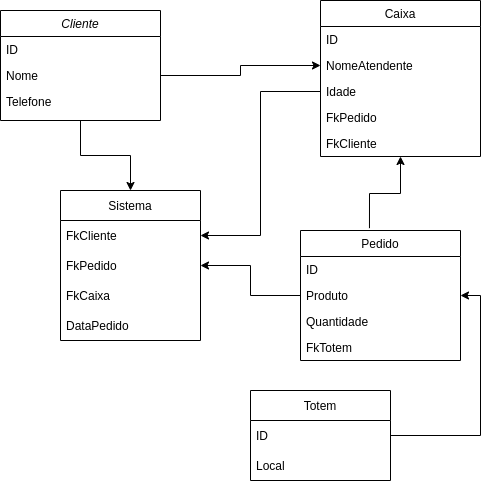

The diagram above was exported from draw.io. Its source (the exported page's mxGraphModel, read from the mxfile embedded in the PNG):
<mxGraphModel dx="826" dy="461" grid="1" gridSize="10" guides="1" tooltips="1" connect="1" arrows="1" fold="1" page="1" pageScale="1" pageWidth="827" pageHeight="1169" math="0" shadow="0">
  <root>
    <mxCell id="WIyWlLk6GJQsqaUBKTNV-0" />
    <mxCell id="WIyWlLk6GJQsqaUBKTNV-1" parent="WIyWlLk6GJQsqaUBKTNV-0" />
    <mxCell id="vHSHZotP2yh2TH5b_YaO-15" style="edgeStyle=orthogonalEdgeStyle;rounded=0;orthogonalLoop=1;jettySize=auto;html=1;exitX=0.5;exitY=1;exitDx=0;exitDy=0;startArrow=none;startFill=0;endArrow=classic;endFill=1;strokeColor=#000000;" edge="1" parent="WIyWlLk6GJQsqaUBKTNV-1" source="zkfFHV4jXpPFQw0GAbJ--0" target="vHSHZotP2yh2TH5b_YaO-11">
      <mxGeometry relative="1" as="geometry" />
    </mxCell>
    <mxCell id="zkfFHV4jXpPFQw0GAbJ--0" value="Cliente" style="swimlane;fontStyle=2;align=center;verticalAlign=top;childLayout=stackLayout;horizontal=1;startSize=26;horizontalStack=0;resizeParent=1;resizeLast=0;collapsible=1;marginBottom=0;rounded=0;shadow=0;strokeWidth=1;" parent="WIyWlLk6GJQsqaUBKTNV-1" vertex="1">
      <mxGeometry x="220" y="130" width="160" height="110" as="geometry">
        <mxRectangle x="230" y="140" width="160" height="26" as="alternateBounds" />
      </mxGeometry>
    </mxCell>
    <mxCell id="zkfFHV4jXpPFQw0GAbJ--1" value="ID" style="text;align=left;verticalAlign=top;spacingLeft=4;spacingRight=4;overflow=hidden;rotatable=0;points=[[0,0.5],[1,0.5]];portConstraint=eastwest;" parent="zkfFHV4jXpPFQw0GAbJ--0" vertex="1">
      <mxGeometry y="26" width="160" height="26" as="geometry" />
    </mxCell>
    <mxCell id="zkfFHV4jXpPFQw0GAbJ--2" value="Nome" style="text;align=left;verticalAlign=top;spacingLeft=4;spacingRight=4;overflow=hidden;rotatable=0;points=[[0,0.5],[1,0.5]];portConstraint=eastwest;rounded=0;shadow=0;html=0;" parent="zkfFHV4jXpPFQw0GAbJ--0" vertex="1">
      <mxGeometry y="52" width="160" height="26" as="geometry" />
    </mxCell>
    <mxCell id="zkfFHV4jXpPFQw0GAbJ--3" value="Telefone" style="text;align=left;verticalAlign=top;spacingLeft=4;spacingRight=4;overflow=hidden;rotatable=0;points=[[0,0.5],[1,0.5]];portConstraint=eastwest;rounded=0;shadow=0;html=0;" parent="zkfFHV4jXpPFQw0GAbJ--0" vertex="1">
      <mxGeometry y="78" width="160" height="26" as="geometry" />
    </mxCell>
    <mxCell id="zkfFHV4jXpPFQw0GAbJ--6" value="Pedido" style="swimlane;fontStyle=0;align=center;verticalAlign=top;childLayout=stackLayout;horizontal=1;startSize=26;horizontalStack=0;resizeParent=1;resizeLast=0;collapsible=1;marginBottom=0;rounded=0;shadow=0;strokeWidth=1;" parent="WIyWlLk6GJQsqaUBKTNV-1" vertex="1">
      <mxGeometry x="520" y="350" width="160" height="130" as="geometry">
        <mxRectangle x="130" y="380" width="160" height="26" as="alternateBounds" />
      </mxGeometry>
    </mxCell>
    <mxCell id="zkfFHV4jXpPFQw0GAbJ--7" value="ID" style="text;align=left;verticalAlign=top;spacingLeft=4;spacingRight=4;overflow=hidden;rotatable=0;points=[[0,0.5],[1,0.5]];portConstraint=eastwest;" parent="zkfFHV4jXpPFQw0GAbJ--6" vertex="1">
      <mxGeometry y="26" width="160" height="26" as="geometry" />
    </mxCell>
    <mxCell id="zkfFHV4jXpPFQw0GAbJ--8" value="Produto" style="text;align=left;verticalAlign=top;spacingLeft=4;spacingRight=4;overflow=hidden;rotatable=0;points=[[0,0.5],[1,0.5]];portConstraint=eastwest;rounded=0;shadow=0;html=0;fillColor=none;gradientColor=none;" parent="zkfFHV4jXpPFQw0GAbJ--6" vertex="1">
      <mxGeometry y="52" width="160" height="26" as="geometry" />
    </mxCell>
    <mxCell id="zkfFHV4jXpPFQw0GAbJ--11" value="Quantidade" style="text;align=left;verticalAlign=top;spacingLeft=4;spacingRight=4;overflow=hidden;rotatable=0;points=[[0,0.5],[1,0.5]];portConstraint=eastwest;" parent="zkfFHV4jXpPFQw0GAbJ--6" vertex="1">
      <mxGeometry y="78" width="160" height="26" as="geometry" />
    </mxCell>
    <mxCell id="vHSHZotP2yh2TH5b_YaO-27" value="FkTotem" style="text;align=left;verticalAlign=top;spacingLeft=4;spacingRight=4;overflow=hidden;rotatable=0;points=[[0,0.5],[1,0.5]];portConstraint=eastwest;" vertex="1" parent="zkfFHV4jXpPFQw0GAbJ--6">
      <mxGeometry y="104" width="160" height="26" as="geometry" />
    </mxCell>
    <mxCell id="vHSHZotP2yh2TH5b_YaO-9" style="edgeStyle=orthogonalEdgeStyle;rounded=0;orthogonalLoop=1;jettySize=auto;html=1;exitX=0.5;exitY=1;exitDx=0;exitDy=0;entryX=0.431;entryY=-0.018;entryDx=0;entryDy=0;entryPerimeter=0;startArrow=classic;startFill=1;endArrow=none;endFill=0;strokeColor=#000000;" edge="1" parent="WIyWlLk6GJQsqaUBKTNV-1" source="zkfFHV4jXpPFQw0GAbJ--17" target="zkfFHV4jXpPFQw0GAbJ--6">
      <mxGeometry relative="1" as="geometry" />
    </mxCell>
    <mxCell id="zkfFHV4jXpPFQw0GAbJ--17" value="Caixa" style="swimlane;fontStyle=0;align=center;verticalAlign=top;childLayout=stackLayout;horizontal=1;startSize=26;horizontalStack=0;resizeParent=1;resizeLast=0;collapsible=1;marginBottom=0;rounded=0;shadow=0;strokeWidth=1;" parent="WIyWlLk6GJQsqaUBKTNV-1" vertex="1">
      <mxGeometry x="540" y="120" width="160" height="156" as="geometry">
        <mxRectangle x="550" y="140" width="160" height="26" as="alternateBounds" />
      </mxGeometry>
    </mxCell>
    <mxCell id="zkfFHV4jXpPFQw0GAbJ--18" value="ID" style="text;align=left;verticalAlign=top;spacingLeft=4;spacingRight=4;overflow=hidden;rotatable=0;points=[[0,0.5],[1,0.5]];portConstraint=eastwest;" parent="zkfFHV4jXpPFQw0GAbJ--17" vertex="1">
      <mxGeometry y="26" width="160" height="26" as="geometry" />
    </mxCell>
    <mxCell id="zkfFHV4jXpPFQw0GAbJ--19" value="NomeAtendente" style="text;align=left;verticalAlign=top;spacingLeft=4;spacingRight=4;overflow=hidden;rotatable=0;points=[[0,0.5],[1,0.5]];portConstraint=eastwest;rounded=0;shadow=0;html=0;" parent="zkfFHV4jXpPFQw0GAbJ--17" vertex="1">
      <mxGeometry y="52" width="160" height="26" as="geometry" />
    </mxCell>
    <mxCell id="vHSHZotP2yh2TH5b_YaO-5" value="Idade" style="text;align=left;verticalAlign=top;spacingLeft=4;spacingRight=4;overflow=hidden;rotatable=0;points=[[0,0.5],[1,0.5]];portConstraint=eastwest;rounded=0;shadow=0;html=0;" vertex="1" parent="zkfFHV4jXpPFQw0GAbJ--17">
      <mxGeometry y="78" width="160" height="26" as="geometry" />
    </mxCell>
    <mxCell id="vHSHZotP2yh2TH5b_YaO-28" value="FkPedido" style="text;align=left;verticalAlign=top;spacingLeft=4;spacingRight=4;overflow=hidden;rotatable=0;points=[[0,0.5],[1,0.5]];portConstraint=eastwest;rounded=0;shadow=0;html=0;" vertex="1" parent="zkfFHV4jXpPFQw0GAbJ--17">
      <mxGeometry y="104" width="160" height="26" as="geometry" />
    </mxCell>
    <mxCell id="vHSHZotP2yh2TH5b_YaO-29" value="FkCliente" style="text;align=left;verticalAlign=top;spacingLeft=4;spacingRight=4;overflow=hidden;rotatable=0;points=[[0,0.5],[1,0.5]];portConstraint=eastwest;rounded=0;shadow=0;html=0;" vertex="1" parent="zkfFHV4jXpPFQw0GAbJ--17">
      <mxGeometry y="130" width="160" height="26" as="geometry" />
    </mxCell>
    <mxCell id="vHSHZotP2yh2TH5b_YaO-10" style="edgeStyle=orthogonalEdgeStyle;rounded=0;orthogonalLoop=1;jettySize=auto;html=1;exitX=1;exitY=0.5;exitDx=0;exitDy=0;startArrow=none;startFill=0;endArrow=classic;endFill=1;strokeColor=#000000;entryX=0;entryY=0.5;entryDx=0;entryDy=0;" edge="1" parent="WIyWlLk6GJQsqaUBKTNV-1" source="zkfFHV4jXpPFQw0GAbJ--2" target="zkfFHV4jXpPFQw0GAbJ--19">
      <mxGeometry relative="1" as="geometry">
        <mxPoint x="500" y="195" as="targetPoint" />
      </mxGeometry>
    </mxCell>
    <mxCell id="vHSHZotP2yh2TH5b_YaO-11" value="Sistema" style="swimlane;fontStyle=0;childLayout=stackLayout;horizontal=1;startSize=30;horizontalStack=0;resizeParent=1;resizeParentMax=0;resizeLast=0;collapsible=1;marginBottom=0;" vertex="1" parent="WIyWlLk6GJQsqaUBKTNV-1">
      <mxGeometry x="280" y="310" width="140" height="150" as="geometry" />
    </mxCell>
    <mxCell id="vHSHZotP2yh2TH5b_YaO-12" value="FkCliente" style="text;strokeColor=none;fillColor=none;align=left;verticalAlign=middle;spacingLeft=4;spacingRight=4;overflow=hidden;points=[[0,0.5],[1,0.5]];portConstraint=eastwest;rotatable=0;" vertex="1" parent="vHSHZotP2yh2TH5b_YaO-11">
      <mxGeometry y="30" width="140" height="30" as="geometry" />
    </mxCell>
    <mxCell id="vHSHZotP2yh2TH5b_YaO-13" value="FkPedido" style="text;strokeColor=none;fillColor=none;align=left;verticalAlign=middle;spacingLeft=4;spacingRight=4;overflow=hidden;points=[[0,0.5],[1,0.5]];portConstraint=eastwest;rotatable=0;" vertex="1" parent="vHSHZotP2yh2TH5b_YaO-11">
      <mxGeometry y="60" width="140" height="30" as="geometry" />
    </mxCell>
    <mxCell id="vHSHZotP2yh2TH5b_YaO-14" value="FkCaixa" style="text;strokeColor=none;fillColor=none;align=left;verticalAlign=middle;spacingLeft=4;spacingRight=4;overflow=hidden;points=[[0,0.5],[1,0.5]];portConstraint=eastwest;rotatable=0;" vertex="1" parent="vHSHZotP2yh2TH5b_YaO-11">
      <mxGeometry y="90" width="140" height="30" as="geometry" />
    </mxCell>
    <mxCell id="vHSHZotP2yh2TH5b_YaO-19" value="DataPedido" style="text;strokeColor=none;fillColor=none;align=left;verticalAlign=middle;spacingLeft=4;spacingRight=4;overflow=hidden;points=[[0,0.5],[1,0.5]];portConstraint=eastwest;rotatable=0;" vertex="1" parent="vHSHZotP2yh2TH5b_YaO-11">
      <mxGeometry y="120" width="140" height="30" as="geometry" />
    </mxCell>
    <mxCell id="vHSHZotP2yh2TH5b_YaO-16" style="edgeStyle=orthogonalEdgeStyle;rounded=0;orthogonalLoop=1;jettySize=auto;html=1;exitX=0;exitY=0.5;exitDx=0;exitDy=0;entryX=1;entryY=0.5;entryDx=0;entryDy=0;startArrow=none;startFill=0;endArrow=classic;endFill=1;strokeColor=#000000;" edge="1" parent="WIyWlLk6GJQsqaUBKTNV-1" source="zkfFHV4jXpPFQw0GAbJ--8" target="vHSHZotP2yh2TH5b_YaO-13">
      <mxGeometry relative="1" as="geometry" />
    </mxCell>
    <mxCell id="vHSHZotP2yh2TH5b_YaO-18" style="edgeStyle=orthogonalEdgeStyle;rounded=0;orthogonalLoop=1;jettySize=auto;html=1;exitX=0;exitY=0.5;exitDx=0;exitDy=0;entryX=1;entryY=0.5;entryDx=0;entryDy=0;startArrow=none;startFill=0;endArrow=classic;endFill=1;strokeColor=#000000;" edge="1" parent="WIyWlLk6GJQsqaUBKTNV-1" source="vHSHZotP2yh2TH5b_YaO-5" target="vHSHZotP2yh2TH5b_YaO-12">
      <mxGeometry relative="1" as="geometry" />
    </mxCell>
    <mxCell id="vHSHZotP2yh2TH5b_YaO-20" value="Totem" style="swimlane;fontStyle=0;childLayout=stackLayout;horizontal=1;startSize=30;horizontalStack=0;resizeParent=1;resizeParentMax=0;resizeLast=0;collapsible=1;marginBottom=0;" vertex="1" parent="WIyWlLk6GJQsqaUBKTNV-1">
      <mxGeometry x="470" y="510" width="140" height="90" as="geometry" />
    </mxCell>
    <mxCell id="vHSHZotP2yh2TH5b_YaO-21" value="ID" style="text;strokeColor=none;fillColor=none;align=left;verticalAlign=middle;spacingLeft=4;spacingRight=4;overflow=hidden;points=[[0,0.5],[1,0.5]];portConstraint=eastwest;rotatable=0;" vertex="1" parent="vHSHZotP2yh2TH5b_YaO-20">
      <mxGeometry y="30" width="140" height="30" as="geometry" />
    </mxCell>
    <mxCell id="vHSHZotP2yh2TH5b_YaO-23" value="Local" style="text;strokeColor=none;fillColor=none;align=left;verticalAlign=middle;spacingLeft=4;spacingRight=4;overflow=hidden;points=[[0,0.5],[1,0.5]];portConstraint=eastwest;rotatable=0;" vertex="1" parent="vHSHZotP2yh2TH5b_YaO-20">
      <mxGeometry y="60" width="140" height="30" as="geometry" />
    </mxCell>
    <mxCell id="vHSHZotP2yh2TH5b_YaO-26" style="edgeStyle=orthogonalEdgeStyle;rounded=0;orthogonalLoop=1;jettySize=auto;html=1;exitX=1;exitY=0.5;exitDx=0;exitDy=0;entryX=1;entryY=0.5;entryDx=0;entryDy=0;startArrow=classic;startFill=1;endArrow=none;endFill=0;strokeColor=#000000;" edge="1" parent="WIyWlLk6GJQsqaUBKTNV-1" source="zkfFHV4jXpPFQw0GAbJ--8" target="vHSHZotP2yh2TH5b_YaO-21">
      <mxGeometry relative="1" as="geometry" />
    </mxCell>
  </root>
</mxGraphModel>